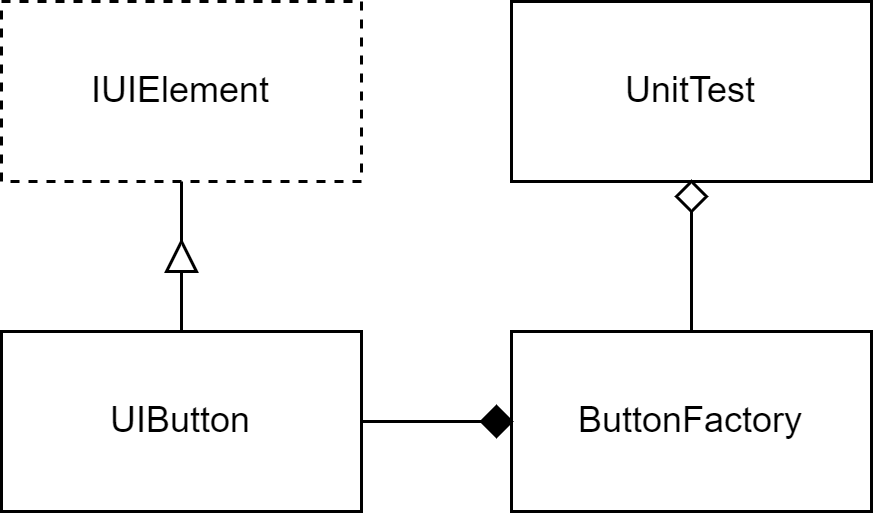

The diagram above was exported from draw.io. Its source (the exported page's mxGraphModel, read from the mxfile embedded in the PNG):
<mxGraphModel dx="438" dy="236" grid="1" gridSize="10" guides="1" tooltips="1" connect="1" arrows="1" fold="1" page="1" pageScale="1" pageWidth="827" pageHeight="1169" math="0" shadow="0">
  <root>
    <mxCell id="WIyWlLk6GJQsqaUBKTNV-0" />
    <mxCell id="WIyWlLk6GJQsqaUBKTNV-1" parent="WIyWlLk6GJQsqaUBKTNV-0" />
    <mxCell id="7oKBDQl5U-h_nzZX_dvw-1" value="UIButton" style="rounded=0;whiteSpace=wrap;html=1;" vertex="1" parent="WIyWlLk6GJQsqaUBKTNV-1">
      <mxGeometry x="280" y="300" width="120" height="60" as="geometry" />
    </mxCell>
    <mxCell id="7oKBDQl5U-h_nzZX_dvw-2" value="IUIElement" style="rounded=0;whiteSpace=wrap;html=1;dashed=1;" vertex="1" parent="WIyWlLk6GJQsqaUBKTNV-1">
      <mxGeometry x="280" y="190" width="120" height="60" as="geometry" />
    </mxCell>
    <mxCell id="7oKBDQl5U-h_nzZX_dvw-3" value="ButtonFactory" style="rounded=0;whiteSpace=wrap;html=1;" vertex="1" parent="WIyWlLk6GJQsqaUBKTNV-1">
      <mxGeometry x="450" y="300" width="120" height="60" as="geometry" />
    </mxCell>
    <mxCell id="7oKBDQl5U-h_nzZX_dvw-8" value="" style="endArrow=none;html=1;rounded=0;exitX=0.5;exitY=0;exitDx=0;exitDy=0;entryX=0.5;entryY=1;entryDx=0;entryDy=0;" edge="1" parent="WIyWlLk6GJQsqaUBKTNV-1" source="7oKBDQl5U-h_nzZX_dvw-1" target="7oKBDQl5U-h_nzZX_dvw-2">
      <mxGeometry width="50" height="50" relative="1" as="geometry">
        <mxPoint x="420" y="330" as="sourcePoint" />
        <mxPoint x="470" y="280" as="targetPoint" />
      </mxGeometry>
    </mxCell>
    <mxCell id="7oKBDQl5U-h_nzZX_dvw-9" value="" style="triangle;whiteSpace=wrap;html=1;rotation=-90;" vertex="1" parent="WIyWlLk6GJQsqaUBKTNV-1">
      <mxGeometry x="335" y="270" width="10" height="10" as="geometry" />
    </mxCell>
    <mxCell id="7oKBDQl5U-h_nzZX_dvw-15" value="" style="endArrow=none;html=1;rounded=0;exitX=1;exitY=0.5;exitDx=0;exitDy=0;entryX=0;entryY=0.5;entryDx=0;entryDy=0;" edge="1" parent="WIyWlLk6GJQsqaUBKTNV-1" source="7oKBDQl5U-h_nzZX_dvw-1" target="7oKBDQl5U-h_nzZX_dvw-3">
      <mxGeometry width="50" height="50" relative="1" as="geometry">
        <mxPoint x="390" y="220" as="sourcePoint" />
        <mxPoint x="440" y="170" as="targetPoint" />
      </mxGeometry>
    </mxCell>
    <mxCell id="7oKBDQl5U-h_nzZX_dvw-16" value="" style="rhombus;whiteSpace=wrap;html=1;fillColor=#000000;" vertex="1" parent="WIyWlLk6GJQsqaUBKTNV-1">
      <mxGeometry x="440" y="325" width="10" height="10" as="geometry" />
    </mxCell>
    <mxCell id="7oKBDQl5U-h_nzZX_dvw-19" value="UnitTest" style="rounded=0;whiteSpace=wrap;html=1;" vertex="1" parent="WIyWlLk6GJQsqaUBKTNV-1">
      <mxGeometry x="450" y="190" width="120" height="60" as="geometry" />
    </mxCell>
    <mxCell id="7oKBDQl5U-h_nzZX_dvw-20" value="" style="endArrow=none;html=1;rounded=0;exitX=0.5;exitY=0;exitDx=0;exitDy=0;entryX=0.5;entryY=1;entryDx=0;entryDy=0;" edge="1" parent="WIyWlLk6GJQsqaUBKTNV-1" source="7oKBDQl5U-h_nzZX_dvw-21" target="7oKBDQl5U-h_nzZX_dvw-19">
      <mxGeometry width="50" height="50" relative="1" as="geometry">
        <mxPoint x="400" y="290" as="sourcePoint" />
        <mxPoint x="450" y="240" as="targetPoint" />
      </mxGeometry>
    </mxCell>
    <mxCell id="7oKBDQl5U-h_nzZX_dvw-22" value="" style="endArrow=none;html=1;rounded=0;exitX=0.5;exitY=0;exitDx=0;exitDy=0;entryX=0.5;entryY=1;entryDx=0;entryDy=0;" edge="1" parent="WIyWlLk6GJQsqaUBKTNV-1" source="7oKBDQl5U-h_nzZX_dvw-3" target="7oKBDQl5U-h_nzZX_dvw-21">
      <mxGeometry width="50" height="50" relative="1" as="geometry">
        <mxPoint x="510" y="300" as="sourcePoint" />
        <mxPoint x="510" y="250" as="targetPoint" />
      </mxGeometry>
    </mxCell>
    <mxCell id="7oKBDQl5U-h_nzZX_dvw-21" value="" style="rhombus;whiteSpace=wrap;html=1;" vertex="1" parent="WIyWlLk6GJQsqaUBKTNV-1">
      <mxGeometry x="505" y="250" width="10" height="10" as="geometry" />
    </mxCell>
  </root>
</mxGraphModel>